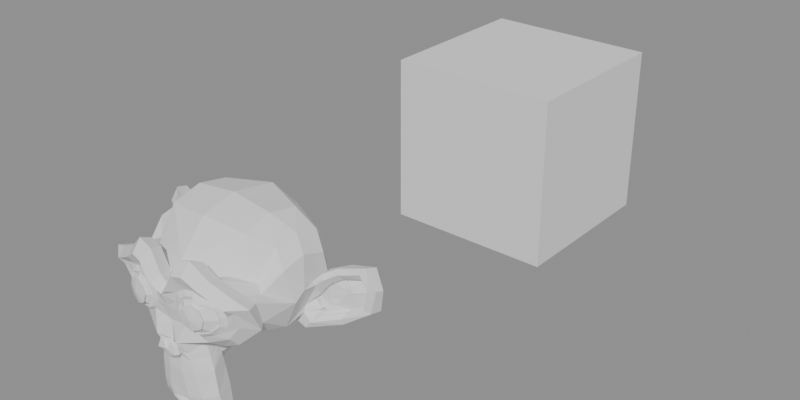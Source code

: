 # Source: uv_2024.12.blend  (saved by Blender 4.2.66; exported with 4.5.12 LTS)
import bpy
from mathutils import Matrix  # noqa: F401  (used for matrix-valued properties, if any)

bpy.ops.wm.read_factory_settings(use_empty=True)
scene = bpy.context.scene
scene.name = 'Scene'

# ---- meshes
me_x = bpy.data.meshes.new('平均像素密度')
me_x.from_pydata([(0.4375, -0.7656, 0.1641), (-0.4375, -0.7656, 0.1641), (0.5, -0.6875, 0.09375), (-0.5, -0.6875, 0.09375), (0.5469, -0.5781, 0.05469), (-0.5469, -0.5781, 0.05469), (0.3516, -0.6172, -0.02344), (-0.3516, -0.6172, -0.02344), (0.3516, -0.7188, 0.03125), (-0.3516, -0.7188, 0.03125), (0.3516, -0.7812, 0.1328), (-0.3516, -0.7812, 0.1328), (0.2734, -0.7969, 0.1641), (-0.2734, -0.7969, 0.1641), (0.2031, -0.7422, 0.09375), (-0.2031, -0.7422, 0.09375), (0.1562, -0.6484, 0.05469), (-0.1562, -0.6484, 0.05469), (0.07812, -0.6562, 0.2422), (-0.07812, -0.6562, 0.2422), (0.1406, -0.7422, 0.2422), (-0.1406, -0.7422, 0.2422), (0.2422, -0.7969, 0.2422), (-0.2422, -0.7969, 0.2422), (0.2734, -0.7969, 0.3281), (-0.2734, -0.7969, 0.3281), (0.2031, -0.7422, 0.3906), (-0.2031, -0.7422, 0.3906), (0.1562, -0.6484, 0.4375), (-0.1562, -0.6484, 0.4375), (0.3516, -0.6172, 0.5156), (-0.3516, -0.6172, 0.5156), (0.3516, -0.7188, 0.4531), (-0.3516, -0.7188, 0.4531), (0.3516, -0.7812, 0.3594), (-0.3516, -0.7812, 0.3594), (0.4375, -0.7656, 0.3281), (-0.4375, -0.7656, 0.3281), (0.5, -0.6875, 0.3906), (-0.5, -0.6875, 0.3906), (0.5469, -0.5781, 0.4375), (-0.5469, -0.5781, 0.4375), (0.625, -0.5625, 0.2422), (-0.625, -0.5625, 0.2422), (0.5625, -0.6719, 0.2422), (-0.5625, -0.6719, 0.2422), (0.4688, -0.7578, 0.2422), (-0.4688, -0.7578, 0.2422), (0.4766, -0.7734, 0.2422), (-0.4766, -0.7734, 0.2422), (0.4453, -0.7812, 0.3359), (-0.4453, -0.7812, 0.3359), (0.3516, -0.8047, 0.375), (-0.3516, -0.8047, 0.375), (0.2656, -0.8203, 0.3359), (-0.2656, -0.8203, 0.3359), (0.2266, -0.8203, 0.2422), (-0.2266, -0.8203, 0.2422), (0.2656, -0.8203, 0.1562), (-0.2656, -0.8203, 0.1562), (0.3516, -0.8281, 0.2422), (-0.3516, -0.8281, 0.2422), (0.3516, -0.8047, 0.1172), (-0.3516, -0.8047, 0.1172), (0.4453, -0.7812, 0.1562), (-0.4453, -0.7812, 0.1562), (0.0, -0.7422, 0.4297), (0.0, -0.8203, 0.3516), (0.0, -0.7344, -0.6797), (0.0, -0.7812, -0.3203), (0.0, -0.7969, -0.1875), (0.0, -0.7188, -0.7734), (0.0, -0.6016, 0.4062), (0.0, -0.5703, 0.5703), (0.0, 0.5469, 0.8984), (0.0, 0.8516, 0.5625), (0.0, 0.8281, 0.07031), (0.0, 0.3516, -0.3828), (0.2031, -0.5625, -0.1875), (-0.2031, -0.5625, -0.1875), (0.3125, -0.5703, -0.4375), (-0.3125, -0.5703, -0.4375), (0.3516, -0.5703, -0.6953), (-0.3516, -0.5703, -0.6953), (0.3672, -0.5312, -0.8906), (-0.3672, -0.5312, -0.8906), (0.3281, -0.5234, -0.9453), (-0.3281, -0.5234, -0.9453), (0.1797, -0.5547, -0.9688), (-0.1797, -0.5547, -0.9688), (0.0, -0.5781, -0.9844), (0.4375, -0.5312, -0.1406), (-0.4375, -0.5312, -0.1406), (0.6328, -0.5391, -0.03906), (-0.6328, -0.5391, -0.03906), (0.8281, -0.4453, 0.1484), (-0.8281, -0.4453, 0.1484), (0.8594, -0.5938, 0.4297), (-0.8594, -0.5938, 0.4297), (0.7109, -0.625, 0.4844), (-0.7109, -0.625, 0.4844), (0.4922, -0.6875, 0.6016), (-0.4922, -0.6875, 0.6016), (0.3203, -0.7344, 0.7578), (-0.3203, -0.7344, 0.7578), (0.1562, -0.7578, 0.7188), (-0.1562, -0.7578, 0.7188), (0.0625, -0.75, 0.4922), (-0.0625, -0.75, 0.4922), (0.1641, -0.7734, 0.4141), (-0.1641, -0.7734, 0.4141), (0.125, -0.7656, 0.3047), (-0.125, -0.7656, 0.3047), (0.2031, -0.7422, 0.09375), (-0.2031, -0.7422, 0.09375), (0.375, -0.7031, 0.01562), (-0.375, -0.7031, 0.01562), (0.4922, -0.6719, 0.0625), (-0.4922, -0.6719, 0.0625), (0.625, -0.6484, 0.1875), (-0.625, -0.6484, 0.1875), (0.6406, -0.6484, 0.2969), (-0.6406, -0.6484, 0.2969), (0.6016, -0.6641, 0.375), (-0.6016, -0.6641, 0.375), (0.4297, -0.7188, 0.4375), (-0.4297, -0.7188, 0.4375), (0.25, -0.7578, 0.4688), (-0.25, -0.7578, 0.4688), (0.0, -0.7344, -0.7656), (0.1094, -0.7344, -0.7188), (-0.1094, -0.7344, -0.7188), (0.1172, -0.7109, -0.8359), (-0.1172, -0.7109, -0.8359), (0.0625, -0.6953, -0.8828), (-0.0625, -0.6953, -0.8828), (0.0, -0.6875, -0.8906), (0.0, -0.75, -0.1953), (0.0, -0.7422, -0.1406), (0.1016, -0.7422, -0.1484), (-0.1016, -0.7422, -0.1484), (0.125, -0.75, -0.2266), (-0.125, -0.75, -0.2266), (0.08594, -0.7422, -0.2891), (-0.08594, -0.7422, -0.2891), (0.3984, -0.6719, -0.04688), (-0.3984, -0.6719, -0.04688), (0.6172, -0.625, 0.05469), (-0.6172, -0.625, 0.05469), (0.7266, -0.6016, 0.2031), (-0.7266, -0.6016, 0.2031), (0.7422, -0.6562, 0.375), (-0.7422, -0.6562, 0.375), (0.6875, -0.7266, 0.4141), (-0.6875, -0.7266, 0.4141), (0.4375, -0.7969, 0.5469), (-0.4375, -0.7969, 0.5469), (0.3125, -0.8359, 0.6406), (-0.3125, -0.8359, 0.6406), (0.2031, -0.8516, 0.6172), (-0.2031, -0.8516, 0.6172), (0.1016, -0.8438, 0.4297), (-0.1016, -0.8438, 0.4297), (0.125, -0.8125, -0.1016), (-0.125, -0.8125, -0.1016), (0.2109, -0.7109, -0.4453), (-0.2109, -0.7109, -0.4453), (0.25, -0.6875, -0.7031), (-0.25, -0.6875, -0.7031), (0.2656, -0.6641, -0.8203), (-0.2656, -0.6641, -0.8203), (0.2344, -0.6328, -0.9141), (-0.2344, -0.6328, -0.9141), (0.1641, -0.6328, -0.9297), (-0.1641, -0.6328, -0.9297), (0.0, -0.6406, -0.9453), (0.0, -0.7266, 0.04688), (0.0, -0.7656, 0.2109), (0.3281, -0.7422, 0.4766), (-0.3281, -0.7422, 0.4766), (0.1641, -0.75, 0.1406), (-0.1641, -0.75, 0.1406), (0.1328, -0.7578, 0.2109), (-0.1328, -0.7578, 0.2109), (0.1172, -0.7344, -0.6875), (-0.1172, -0.7344, -0.6875), (0.07812, -0.75, -0.4453), (-0.07812, -0.75, -0.4453), (0.0, -0.75, -0.4453), (0.0, -0.7422, -0.3281), (0.09375, -0.7812, -0.2734), (-0.09375, -0.7812, -0.2734), (0.1328, -0.7969, -0.2266), (-0.1328, -0.7969, -0.2266), (0.1094, -0.7812, -0.1328), (-0.1094, -0.7812, -0.1328), (0.03906, -0.7812, -0.125), (-0.03906, -0.7812, -0.125), (0.0, -0.8281, -0.2031), (0.04688, -0.8125, -0.1484), (-0.04688, -0.8125, -0.1484), (0.09375, -0.8125, -0.1562), (-0.09375, -0.8125, -0.1562), (0.1094, -0.8281, -0.2266), (-0.1094, -0.8281, -0.2266), (0.07812, -0.8047, -0.25), (-0.07812, -0.8047, -0.25), (0.0, -0.8047, -0.2891), (0.2578, -0.5547, -0.3125), (-0.2578, -0.5547, -0.3125), (0.1641, -0.7109, -0.2422), (-0.1641, -0.7109, -0.2422), (0.1797, -0.7109, -0.3125), (-0.1797, -0.7109, -0.3125), (0.2344, -0.5547, -0.25), (-0.2344, -0.5547, -0.25), (0.0, -0.6875, -0.875), (0.04688, -0.6875, -0.8672), (-0.04688, -0.6875, -0.8672), (0.09375, -0.7109, -0.8203), (-0.09375, -0.7109, -0.8203), (0.09375, -0.7266, -0.7422), (-0.09375, -0.7266, -0.7422), (0.0, -0.6562, -0.7812), (0.09375, -0.6641, -0.75), (-0.09375, -0.6641, -0.75), (0.09375, -0.6406, -0.8125), (-0.09375, -0.6406, -0.8125), (0.04688, -0.6328, -0.8516), (-0.04688, -0.6328, -0.8516), (0.0, -0.6328, -0.8594), (0.1719, -0.7812, 0.2188), (-0.1719, -0.7812, 0.2188), (0.1875, -0.7734, 0.1562), (-0.1875, -0.7734, 0.1562), (0.3359, -0.7578, 0.4297), (-0.3359, -0.7578, 0.4297), (0.2734, -0.7734, 0.4219), (-0.2734, -0.7734, 0.4219), (0.4219, -0.7734, 0.3984), (-0.4219, -0.7734, 0.3984), (0.5625, -0.6953, 0.3516), (-0.5625, -0.6953, 0.3516), (0.5859, -0.6875, 0.2891), (-0.5859, -0.6875, 0.2891), (0.5781, -0.6797, 0.1953), (-0.5781, -0.6797, 0.1953), (0.4766, -0.7188, 0.1016), (-0.4766, -0.7188, 0.1016), (0.375, -0.7422, 0.0625), (-0.375, -0.7422, 0.0625), (0.2266, -0.7812, 0.1094), (-0.2266, -0.7812, 0.1094), (0.1797, -0.7812, 0.2969), (-0.1797, -0.7812, 0.2969), (0.2109, -0.7812, 0.375), (-0.2109, -0.7812, 0.375), (0.2344, -0.7578, 0.3594), (-0.2344, -0.7578, 0.3594), (0.1953, -0.7578, 0.2969), (-0.1953, -0.7578, 0.2969), (0.2422, -0.7578, 0.125), (-0.2422, -0.7578, 0.125), (0.375, -0.7266, 0.08594), (-0.375, -0.7266, 0.08594), (0.4609, -0.7031, 0.1172), (-0.4609, -0.7031, 0.1172), (0.5469, -0.6719, 0.2109), (-0.5469, -0.6719, 0.2109), (0.5547, -0.6719, 0.2812), (-0.5547, -0.6719, 0.2812), (0.5312, -0.6797, 0.3359), (-0.5312, -0.6797, 0.3359), (0.4141, -0.75, 0.3906), (-0.4141, -0.75, 0.3906), (0.2812, -0.7656, 0.3984), (-0.2812, -0.7656, 0.3984), (0.3359, -0.75, 0.4062), (-0.3359, -0.75, 0.4062), (0.2031, -0.75, 0.1719), (-0.2031, -0.75, 0.1719), (0.1953, -0.75, 0.2266), (-0.1953, -0.75, 0.2266), (0.1094, -0.6094, 0.4609), (-0.1094, -0.6094, 0.4609), (0.1953, -0.6172, 0.6641), (-0.1953, -0.6172, 0.6641), (0.3359, -0.5938, 0.6875), (-0.3359, -0.5938, 0.6875), (0.4844, -0.5547, 0.5547), (-0.4844, -0.5547, 0.5547), (0.6797, -0.4922, 0.4531), (-0.6797, -0.4922, 0.4531), (0.7969, -0.4609, 0.4062), (-0.7969, -0.4609, 0.4062), (0.7734, -0.375, 0.1641), (-0.7734, -0.375, 0.1641), (0.6016, -0.4141, 0.0), (-0.6016, -0.4141, 0.0), (0.4375, -0.4688, -0.09375), (-0.4375, -0.4688, -0.09375), (0.0, -0.2891, 0.8984), (0.0, 0.07812, 0.9844), (0.0, 0.6719, -0.1953), (0.0, -0.1875, -0.4609), (0.0, -0.4609, -0.9766), (0.0, -0.3438, -0.8047), (0.0, -0.3203, -0.5703), (0.0, -0.2812, -0.4844), (0.8516, -0.05469, 0.2344), (-0.8516, -0.05469, 0.2344), (0.8594, 0.04688, 0.3203), (-0.8594, 0.04688, 0.3203), (0.7734, 0.4375, 0.2656), (-0.7734, 0.4375, 0.2656), (0.4609, 0.7031, 0.4375), (-0.4609, 0.7031, 0.4375), (0.7344, -0.07031, -0.04688), (-0.7344, -0.07031, -0.04688), (0.5938, 0.1641, -0.125), (-0.5938, 0.1641, -0.125), (0.6406, 0.4297, -0.007812), (-0.6406, 0.4297, -0.007812), (0.3359, 0.6641, 0.05469), (-0.3359, 0.6641, 0.05469), (0.2344, -0.4062, -0.3516), (-0.2344, -0.4062, -0.3516), (0.1797, -0.2578, -0.4141), (-0.1797, -0.2578, -0.4141), (0.2891, -0.3828, -0.7109), (-0.2891, -0.3828, -0.7109), (0.25, -0.3906, -0.5), (-0.25, -0.3906, -0.5), (0.3281, -0.3984, -0.9141), (-0.3281, -0.3984, -0.9141), (0.1406, -0.3672, -0.7578), (-0.1406, -0.3672, -0.7578), (0.125, -0.3594, -0.5391), (-0.125, -0.3594, -0.5391), (0.1641, -0.4375, -0.9453), (-0.1641, -0.4375, -0.9453), (0.2188, -0.4297, -0.2812), (-0.2188, -0.4297, -0.2812), (0.2109, -0.4688, -0.2266), (-0.2109, -0.4688, -0.2266), (0.2031, -0.5, -0.1719), (-0.2031, -0.5, -0.1719), (0.2109, -0.1641, -0.3906), (-0.2109, -0.1641, -0.3906), (0.2969, 0.2656, -0.3125), (-0.2969, 0.2656, -0.3125), (0.3438, 0.5391, -0.1484), (-0.3438, 0.5391, -0.1484), (0.4531, 0.3828, 0.8672), (-0.4531, 0.3828, 0.8672), (0.4531, 0.07031, 0.9297), (-0.4531, 0.07031, 0.9297), (0.4531, -0.2344, 0.8516), (-0.4531, -0.2344, 0.8516), (0.4609, -0.4297, 0.5234), (-0.4609, -0.4297, 0.5234), (0.7266, -0.3359, 0.4062), (-0.7266, -0.3359, 0.4062), (0.6328, -0.2812, 0.4531), (-0.6328, -0.2812, 0.4531), (0.6406, -0.05469, 0.7031), (-0.6406, -0.05469, 0.7031), (0.7969, -0.125, 0.5625), (-0.7969, -0.125, 0.5625), (0.7969, 0.1172, 0.6172), (-0.7969, 0.1172, 0.6172), (0.6406, 0.1953, 0.75), (-0.6406, 0.1953, 0.75), (0.6406, 0.4453, 0.6797), (-0.6406, 0.4453, 0.6797), (0.7969, 0.3594, 0.5391), (-0.7969, 0.3594, 0.5391), (0.6172, 0.5859, 0.3281), (-0.6172, 0.5859, 0.3281), (0.4844, 0.5469, 0.02344), (-0.4844, 0.5469, 0.02344), (0.8203, 0.2031, 0.3281), (-0.8203, 0.2031, 0.3281), (0.4062, -0.1484, -0.1719), (-0.4062, -0.1484, -0.1719), (0.4297, 0.2109, -0.1953), (-0.4297, 0.2109, -0.1953), (0.8906, 0.2344, 0.4062), (-0.8906, 0.2344, 0.4062), (0.7734, 0.125, -0.1406), (-0.7734, 0.125, -0.1406), (1.039, 0.3281, -0.1016), (-1.039, 0.3281, -0.1016), (1.281, 0.4297, 0.05469), (-1.281, 0.4297, 0.05469), (1.352, 0.4219, 0.3203), (-1.352, 0.4219, 0.3203), (1.234, 0.4219, 0.5078), (-1.234, 0.4219, 0.5078), (1.023, 0.3125, 0.4766), (-1.023, 0.3125, 0.4766), (1.016, 0.2891, 0.4141), (-1.016, 0.2891, 0.4141), (1.188, 0.3906, 0.4375), (-1.188, 0.3906, 0.4375), (1.266, 0.4062, 0.2891), (-1.266, 0.4062, 0.2891), (1.211, 0.4062, 0.07812), (-1.211, 0.4062, 0.07812), (1.031, 0.3047, -0.03906), (-1.031, 0.3047, -0.03906), (0.8281, 0.1328, -0.07031), (-0.8281, 0.1328, -0.07031), (0.9219, 0.2188, 0.3594), (-0.9219, 0.2188, 0.3594), (0.9453, 0.2891, 0.3047), (-0.9453, 0.2891, 0.3047), (0.8828, 0.2109, -0.02344), (-0.8828, 0.2109, -0.02344), (1.039, 0.3672, 0.0), (-1.039, 0.3672, 0.0), (1.188, 0.4453, 0.09375), (-1.188, 0.4453, 0.09375), (1.234, 0.4453, 0.25), (-1.234, 0.4453, 0.25), (1.172, 0.4375, 0.3594), (-1.172, 0.4375, 0.3594), (1.023, 0.3594, 0.3438), (-1.023, 0.3594, 0.3438), (0.8438, 0.2109, 0.2891), (-0.8438, 0.2109, 0.2891), (0.8359, 0.2734, 0.1719), (-0.8359, 0.2734, 0.1719), (0.7578, 0.2734, 0.09375), (-0.7578, 0.2734, 0.09375), (0.8203, 0.2734, 0.08594), (-0.8203, 0.2734, 0.08594), (0.8438, 0.2734, 0.01562), (-0.8438, 0.2734, 0.01562), (0.8125, 0.2734, -0.01562), (-0.8125, 0.2734, -0.01562), (0.7266, 0.07031, 0.0), (-0.7266, 0.07031, 0.0), (0.7188, 0.1719, -0.02344), (-0.7188, 0.1719, -0.02344), (0.7188, 0.1875, 0.03906), (-0.7188, 0.1875, 0.03906), (0.7969, 0.2109, 0.2031), (-0.7969, 0.2109, 0.2031), (0.8906, 0.2656, 0.2422), (-0.8906, 0.2656, 0.2422), (0.8906, 0.3203, 0.2344), (-0.8906, 0.3203, 0.2344), (0.8125, 0.3203, -0.01562), (-0.8125, 0.3203, -0.01562), (0.8516, 0.3203, 0.01562), (-0.8516, 0.3203, 0.01562), (0.8281, 0.3203, 0.07812), (-0.8281, 0.3203, 0.07812), (0.7656, 0.3203, 0.09375), (-0.7656, 0.3203, 0.09375), (0.8438, 0.3203, 0.1719), (-0.8438, 0.3203, 0.1719), (1.039, 0.4141, 0.3281), (-1.039, 0.4141, 0.3281), (1.188, 0.4844, 0.3438), (-1.188, 0.4844, 0.3438), (1.258, 0.4922, 0.2422), (-1.258, 0.4922, 0.2422), (1.211, 0.4844, 0.08594), (-1.211, 0.4844, 0.08594), (1.047, 0.4219, 0.0), (-1.047, 0.4219, 0.0), (0.8828, 0.2656, -0.01562), (-0.8828, 0.2656, -0.01562), (0.9531, 0.3438, 0.2891), (-0.9531, 0.3438, 0.2891), (0.8906, 0.3281, 0.1094), (-0.8906, 0.3281, 0.1094), (0.9375, 0.3359, 0.0625), (-0.9375, 0.3359, 0.0625), (1.0, 0.3672, 0.125), (-1.0, 0.3672, 0.125), (0.9609, 0.3516, 0.1719), (-0.9609, 0.3516, 0.1719), (1.016, 0.375, 0.2344), (-1.016, 0.375, 0.2344), (1.055, 0.3828, 0.1875), (-1.055, 0.3828, 0.1875), (1.109, 0.3906, 0.2109), (-1.109, 0.3906, 0.2109), (1.086, 0.3906, 0.2734), (-1.086, 0.3906, 0.2734), (1.023, 0.4844, 0.4375), (-1.023, 0.4844, 0.4375), (1.25, 0.5469, 0.4688), (-1.25, 0.5469, 0.4688), (1.367, 0.5, 0.2969), (-1.367, 0.5, 0.2969), (1.312, 0.5312, 0.05469), (-1.312, 0.5312, 0.05469), (1.039, 0.4922, -0.08594), (-1.039, 0.4922, -0.08594), (0.7891, 0.3281, -0.125), (-0.7891, 0.3281, -0.125), (0.8594, 0.3828, 0.3828), (-0.8594, 0.3828, 0.3828)], [], [(46, 0, 2, 44), (3, 1, 47, 45), (44, 2, 4, 42), (5, 3, 45, 43), (2, 8, 6, 4), (7, 9, 3, 5), (0, 10, 8, 2), (9, 11, 1, 3), (10, 12, 14, 8), (15, 13, 11, 9), (8, 14, 16, 6), (17, 15, 9, 7), (14, 20, 18, 16), (19, 21, 15, 17), (12, 22, 20, 14), (21, 23, 13, 15), (22, 24, 26, 20), (27, 25, 23, 21), (20, 26, 28, 18), (29, 27, 21, 19), (26, 32, 30, 28), (31, 33, 27, 29), (24, 34, 32, 26), (33, 35, 25, 27), (34, 36, 38, 32), (39, 37, 35, 33), (32, 38, 40, 30), (41, 39, 33, 31), (38, 44, 42, 40), (43, 45, 39, 41), (36, 46, 44, 38), (45, 47, 37, 39), (46, 36, 50, 48), (51, 37, 47, 49), (36, 34, 52, 50), (53, 35, 37, 51), (34, 24, 54, 52), (55, 25, 35, 53), (24, 22, 56, 54), (57, 23, 25, 55), (22, 12, 58, 56), (59, 13, 23, 57), (12, 10, 62, 58), (63, 11, 13, 59), (10, 0, 64, 62), (65, 1, 11, 63), (0, 46, 48, 64), (49, 47, 1, 65), (60, 64, 48), (49, 65, 61), (62, 64, 60), (61, 65, 63), (60, 58, 62), (63, 59, 61), (60, 56, 58), (59, 57, 61), (60, 54, 56), (57, 55, 61), (60, 52, 54), (55, 53, 61), (60, 50, 52), (53, 51, 61), (60, 48, 50), (51, 49, 61), (88, 173, 175, 90), (175, 174, 89, 90), (86, 171, 173, 88), (174, 172, 87, 89), (84, 169, 171, 86), (172, 170, 85, 87), (82, 167, 169, 84), (170, 168, 83, 85), (80, 165, 167, 82), (168, 166, 81, 83), (78, 91, 145, 163), (146, 92, 79, 164), (91, 93, 147, 145), (148, 94, 92, 146), (93, 95, 149, 147), (150, 96, 94, 148), (95, 97, 151, 149), (152, 98, 96, 150), (97, 99, 153, 151), (154, 100, 98, 152), (99, 101, 155, 153), (156, 102, 100, 154), (101, 103, 157, 155), (158, 104, 102, 156), (103, 105, 159, 157), (160, 106, 104, 158), (105, 107, 161, 159), (162, 108, 106, 160), (107, 66, 67, 161), (67, 66, 108, 162), (109, 127, 159, 161), (160, 128, 110, 162), (127, 178, 157, 159), (158, 179, 128, 160), (125, 155, 157, 178), (158, 156, 126, 179), (123, 153, 155, 125), (156, 154, 124, 126), (121, 151, 153, 123), (154, 152, 122, 124), (119, 149, 151, 121), (152, 150, 120, 122), (117, 147, 149, 119), (150, 148, 118, 120), (115, 145, 147, 117), (148, 146, 116, 118), (113, 163, 145, 115), (146, 164, 114, 116), (113, 180, 176, 163), (176, 181, 114, 164), (109, 161, 67, 111), (67, 162, 110, 112), (111, 67, 177, 182), (177, 67, 112, 183), (176, 180, 182, 177), (183, 181, 176, 177), (134, 136, 175, 173), (175, 136, 135, 174), (132, 134, 173, 171), (174, 135, 133, 172), (130, 132, 171, 169), (172, 133, 131, 170), (165, 186, 184, 167), (185, 187, 166, 168), (130, 169, 167, 184), (168, 170, 131, 185), (143, 189, 188, 186), (188, 189, 144, 187), (184, 186, 188, 68), (188, 187, 185, 68), (129, 130, 184, 68), (185, 131, 129, 68), (141, 192, 190, 143), (191, 193, 142, 144), (139, 194, 192, 141), (193, 195, 140, 142), (138, 196, 194, 139), (195, 197, 138, 140), (137, 70, 196, 138), (197, 70, 137, 138), (189, 143, 190, 69), (191, 144, 189, 69), (69, 190, 205, 207), (206, 191, 69, 207), (70, 198, 199, 196), (200, 198, 70, 197), (196, 199, 201, 194), (202, 200, 197, 195), (194, 201, 203, 192), (204, 202, 195, 193), (192, 203, 205, 190), (206, 204, 193, 191), (198, 203, 201, 199), (202, 204, 198, 200), (198, 207, 205, 203), (206, 207, 198, 204), (138, 139, 163, 176), (164, 140, 138, 176), (139, 141, 210, 163), (211, 142, 140, 164), (141, 143, 212, 210), (213, 144, 142, 211), (143, 186, 165, 212), (166, 187, 144, 213), (80, 208, 212, 165), (213, 209, 81, 166), (208, 214, 210, 212), (211, 215, 209, 213), (78, 163, 210, 214), (211, 164, 79, 215), (130, 129, 71, 221), (71, 129, 131, 222), (132, 130, 221, 219), (222, 131, 133, 220), (134, 132, 219, 217), (220, 133, 135, 218), (136, 134, 217, 216), (218, 135, 136, 216), (216, 217, 228, 230), (229, 218, 216, 230), (217, 219, 226, 228), (227, 220, 218, 229), (219, 221, 224, 226), (225, 222, 220, 227), (221, 71, 223, 224), (223, 71, 222, 225), (223, 230, 228, 224), (229, 230, 223, 225), (224, 228, 226), (227, 229, 225), (182, 180, 233, 231), (234, 181, 183, 232), (111, 182, 231, 253), (232, 183, 112, 254), (109, 111, 253, 255), (254, 112, 110, 256), (180, 113, 251, 233), (252, 114, 181, 234), (113, 115, 249, 251), (250, 116, 114, 252), (115, 117, 247, 249), (248, 118, 116, 250), (117, 119, 245, 247), (246, 120, 118, 248), (119, 121, 243, 245), (244, 122, 120, 246), (121, 123, 241, 243), (242, 124, 122, 244), (123, 125, 239, 241), (240, 126, 124, 242), (125, 178, 235, 239), (236, 179, 126, 240), (178, 127, 237, 235), (238, 128, 179, 236), (127, 109, 255, 237), (256, 110, 128, 238), (237, 255, 257, 275), (258, 256, 238, 276), (235, 237, 275, 277), (276, 238, 236, 278), (239, 235, 277, 273), (278, 236, 240, 274), (241, 239, 273, 271), (274, 240, 242, 272), (243, 241, 271, 269), (272, 242, 244, 270), (245, 243, 269, 267), (270, 244, 246, 268), (247, 245, 267, 265), (268, 246, 248, 266), (249, 247, 265, 263), (266, 248, 250, 264), (251, 249, 263, 261), (264, 250, 252, 262), (233, 251, 261, 279), (262, 252, 234, 280), (255, 253, 259, 257), (260, 254, 256, 258), (253, 231, 281, 259), (282, 232, 254, 260), (231, 233, 279, 281), (280, 234, 232, 282), (66, 107, 283, 72), (284, 108, 66, 72), (107, 105, 285, 283), (286, 106, 108, 284), (105, 103, 287, 285), (288, 104, 106, 286), (103, 101, 289, 287), (290, 102, 104, 288), (101, 99, 291, 289), (292, 100, 102, 290), (99, 97, 293, 291), (294, 98, 100, 292), (97, 95, 295, 293), (296, 96, 98, 294), (95, 93, 297, 295), (298, 94, 96, 296), (93, 91, 299, 297), (300, 92, 94, 298), (307, 308, 327, 337), (328, 308, 307, 338), (306, 307, 337, 335), (338, 307, 306, 336), (305, 306, 335, 339), (336, 306, 305, 340), (88, 90, 305, 339), (305, 90, 89, 340), (86, 88, 339, 333), (340, 89, 87, 334), (84, 86, 333, 329), (334, 87, 85, 330), (82, 84, 329, 331), (330, 85, 83, 332), (329, 335, 337, 331), (338, 336, 330, 332), (329, 333, 339, 335), (340, 334, 330, 336), (325, 331, 337, 327), (338, 332, 326, 328), (80, 82, 331, 325), (332, 83, 81, 326), (208, 341, 343, 214), (344, 342, 209, 215), (80, 325, 341, 208), (342, 326, 81, 209), (78, 214, 343, 345), (344, 215, 79, 346), (78, 345, 299, 91), (300, 346, 79, 92), (76, 323, 351, 303), (352, 324, 76, 303), (303, 351, 349, 77), (350, 352, 303, 77), (77, 349, 347, 304), (348, 350, 77, 304), (304, 347, 327, 308), (328, 348, 304, 308), (325, 327, 347, 341), (348, 328, 326, 342), (295, 297, 317, 309), (318, 298, 296, 310), (75, 315, 323, 76), (324, 316, 75, 76), (301, 357, 355, 302), (356, 358, 301, 302), (302, 355, 353, 74), (354, 356, 302, 74), (74, 353, 315, 75), (316, 354, 74, 75), (291, 293, 361, 363), (362, 294, 292, 364), (363, 361, 367, 365), (368, 362, 364, 366), (365, 367, 369, 371), (370, 368, 366, 372), (371, 369, 375, 373), (376, 370, 372, 374), (313, 377, 373, 375), (374, 378, 314, 376), (315, 353, 373, 377), (374, 354, 316, 378), (353, 355, 371, 373), (372, 356, 354, 374), (355, 357, 365, 371), (366, 358, 356, 372), (357, 359, 363, 365), (364, 360, 358, 366), (289, 291, 363, 359), (364, 292, 290, 360), (73, 359, 357, 301), (358, 360, 73, 301), (283, 285, 287, 289), (288, 286, 284, 290), (283, 289, 359, 73), (360, 290, 284, 73), (72, 283, 73), (73, 284, 72), (293, 295, 309, 361), (310, 296, 294, 362), (309, 311, 367, 361), (368, 312, 310, 362), (311, 381, 369, 367), (370, 382, 312, 368), (313, 375, 369, 381), (370, 376, 314, 382), (347, 349, 385, 383), (386, 350, 348, 384), (317, 383, 385, 319), (386, 384, 318, 320), (297, 299, 383, 317), (384, 300, 298, 318), (299, 343, 341, 383), (342, 344, 300, 384), (341, 347, 383), (384, 348, 342), (299, 345, 343), (344, 346, 300), (313, 321, 379, 377), (380, 322, 314, 378), (315, 377, 379, 323), (380, 378, 316, 324), (319, 385, 379, 321), (380, 386, 320, 322), (349, 351, 379, 385), (380, 352, 350, 386), (323, 379, 351), (352, 380, 324), (399, 387, 413, 401), (414, 388, 400, 402), (399, 401, 403, 397), (404, 402, 400, 398), (397, 403, 405, 395), (406, 404, 398, 396), (395, 405, 407, 393), (408, 406, 396, 394), (393, 407, 409, 391), (410, 408, 394, 392), (391, 409, 411, 389), (412, 410, 392, 390), (409, 419, 417, 411), (418, 420, 410, 412), (407, 421, 419, 409), (420, 422, 408, 410), (405, 423, 421, 407), (422, 424, 406, 408), (403, 425, 423, 405), (424, 426, 404, 406), (401, 427, 425, 403), (426, 428, 402, 404), (401, 413, 415, 427), (416, 414, 402, 428), (317, 319, 443, 441), (444, 320, 318, 442), (319, 389, 411, 443), (412, 390, 320, 444), (309, 317, 441, 311), (442, 318, 310, 312), (381, 429, 413, 387), (414, 430, 382, 388), (411, 417, 439, 443), (440, 418, 412, 444), (437, 445, 443, 439), (444, 446, 438, 440), (433, 445, 437, 435), (438, 446, 434, 436), (431, 447, 445, 433), (446, 448, 432, 434), (429, 447, 431, 449), (432, 448, 430, 450), (413, 429, 449, 415), (450, 430, 414, 416), (311, 447, 429, 381), (430, 448, 312, 382), (311, 441, 445, 447), (446, 442, 312, 448), (441, 443, 445), (446, 444, 442), (415, 449, 451, 475), (452, 450, 416, 476), (449, 431, 461, 451), (462, 432, 450, 452), (431, 433, 459, 461), (460, 434, 432, 462), (433, 435, 457, 459), (458, 436, 434, 460), (435, 437, 455, 457), (456, 438, 436, 458), (437, 439, 453, 455), (454, 440, 438, 456), (439, 417, 473, 453), (474, 418, 440, 454), (427, 415, 475, 463), (476, 416, 428, 464), (425, 427, 463, 465), (464, 428, 426, 466), (423, 425, 465, 467), (466, 426, 424, 468), (421, 423, 467, 469), (468, 424, 422, 470), (419, 421, 469, 471), (470, 422, 420, 472), (417, 419, 471, 473), (472, 420, 418, 474), (457, 455, 479, 477), (480, 456, 458, 478), (477, 479, 481, 483), (482, 480, 478, 484), (483, 481, 487, 485), (488, 482, 484, 486), (485, 487, 489, 491), (490, 488, 486, 492), (463, 475, 485, 491), (486, 476, 464, 492), (451, 483, 485, 475), (486, 484, 452, 476), (451, 461, 477, 483), (478, 462, 452, 484), (457, 477, 461, 459), (462, 478, 458, 460), (453, 473, 479, 455), (480, 474, 454, 456), (471, 481, 479, 473), (480, 482, 472, 474), (469, 487, 481, 471), (482, 488, 470, 472), (467, 489, 487, 469), (488, 490, 468, 470), (465, 491, 489, 467), (490, 492, 466, 468), (463, 491, 465), (466, 492, 464), (391, 389, 503, 501), (504, 390, 392, 502), (393, 391, 501, 499), (502, 392, 394, 500), (395, 393, 499, 497), (500, 394, 396, 498), (397, 395, 497, 495), (498, 396, 398, 496), (399, 397, 495, 493), (496, 398, 400, 494), (387, 399, 493, 505), (494, 400, 388, 506), (493, 501, 503, 505), (504, 502, 494, 506), (493, 495, 499, 501), (500, 496, 494, 502), (495, 497, 499), (500, 498, 496), (313, 381, 387, 505), (388, 382, 314, 506), (313, 505, 503, 321), (504, 506, 314, 322), (319, 321, 503, 389), (504, 322, 320, 390)])
_uv = me_x.uv_layers.new(name='UVMap')
_uv.uv.foreach_set('vector', [0.8597, 0.6053, 0.857, 0.6119, 0.8457, 0.6119, 0.8517, 0.5973, 0.796, 0.8352, 0.796, 0.8239, 0.8026, 0.8212, 0.8106, 0.8291, 0.8517, 0.5973, 0.8457, 0.6119, 0.8321, 0.6119, 0.8421, 0.5877, 0.796, 0.8488, 0.796, 0.8352, 0.8106, 0.8291, 0.8202, 0.8388, 0.8457, 0.6119, 0.8517, 0.6265, 0.8421, 0.6361, 0.8321, 0.6119, 0.7718, 0.8388, 0.7814, 0.8291, 0.796, 0.8352, 0.796, 0.8488, 0.857, 0.6119, 0.8597, 0.6185, 0.8517, 0.6265, 0.8457, 0.6119, 0.7814, 0.8291, 0.7894, 0.8212, 0.796, 0.8239, 0.796, 0.8352, 0.8597, 0.6185, 0.8663, 0.6213, 0.8663, 0.6325, 0.8517, 0.6265, 0.7754, 0.8146, 0.7867, 0.8146, 0.7894, 0.8212, 0.7814, 0.8291, 0.8517, 0.6265, 0.8663, 0.6325, 0.8663, 0.6462, 0.8421, 0.6361, 0.7617, 0.8146, 0.7754, 0.8146, 0.7814, 0.8291, 0.7718, 0.8388, 0.8663, 0.6325, 0.8809, 0.6265, 0.8905, 0.6361, 0.8663, 0.6462, 0.7718, 0.7903, 0.7814, 0.8, 0.7754, 0.8146, 0.7617, 0.8146, 0.8663, 0.6213, 0.8729, 0.6185, 0.8809, 0.6265, 0.8663, 0.6325, 0.7814, 0.8, 0.7894, 0.808, 0.7867, 0.8146, 0.7754, 0.8146, 0.8729, 0.6185, 0.8756, 0.6119, 0.8869, 0.6119, 0.8809, 0.6265, 0.796, 0.7939, 0.796, 0.8052, 0.7894, 0.808, 0.7814, 0.8, 0.8809, 0.6265, 0.8869, 0.6119, 0.9006, 0.6119, 0.8905, 0.6361, 0.796, 0.7803, 0.796, 0.7939, 0.7814, 0.8, 0.7718, 0.7903, 0.8869, 0.6119, 0.8809, 0.5973, 0.8905, 0.5877, 0.9006, 0.6119, 0.8202, 0.7903, 0.8106, 0.8, 0.796, 0.7939, 0.796, 0.7803, 0.8756, 0.6119, 0.8729, 0.6053, 0.8809, 0.5973, 0.8869, 0.6119, 0.8106, 0.8, 0.8026, 0.808, 0.796, 0.8052, 0.796, 0.7939, 0.8729, 0.6053, 0.8663, 0.6026, 0.8663, 0.5913, 0.8809, 0.5973, 0.8166, 0.8146, 0.8053, 0.8146, 0.8026, 0.808, 0.8106, 0.8, 0.8809, 0.5973, 0.8663, 0.5913, 0.8663, 0.5777, 0.8905, 0.5877, 0.8303, 0.8146, 0.8166, 0.8146, 0.8106, 0.8, 0.8202, 0.7903, 0.8663, 0.5913, 0.8517, 0.5973, 0.8421, 0.5877, 0.8663, 0.5777, 0.8202, 0.8388, 0.8106, 0.8291, 0.8166, 0.8146, 0.8303, 0.8146, 0.8663, 0.6026, 0.8597, 0.6053, 0.8517, 0.5973, 0.8663, 0.5913, 0.8106, 0.8291, 0.8026, 0.8212, 0.8053, 0.8146, 0.8166, 0.8146, 0.8597, 0.6053, 0.8663, 0.6026, 0.8663, 0.6044, 0.861, 0.6066, 0.8036, 0.8146, 0.8053, 0.8146, 0.8026, 0.8212, 0.8014, 0.8199, 0.8663, 0.6026, 0.8729, 0.6053, 0.8717, 0.6066, 0.8663, 0.6044, 0.8014, 0.8092, 0.8026, 0.808, 0.8053, 0.8146, 0.8036, 0.8146, 0.8729, 0.6053, 0.8756, 0.6119, 0.8739, 0.6119, 0.8717, 0.6066, 0.796, 0.807, 0.796, 0.8052, 0.8026, 0.808, 0.8014, 0.8092, 0.8756, 0.6119, 0.8729, 0.6185, 0.8717, 0.6173, 0.8739, 0.6119, 0.7906, 0.8092, 0.7894, 0.808, 0.796, 0.8052, 0.796, 0.807, 0.8729, 0.6185, 0.8663, 0.6213, 0.8663, 0.6195, 0.8717, 0.6173, 0.7884, 0.8146, 0.7867, 0.8146, 0.7894, 0.808, 0.7906, 0.8092, 0.8663, 0.6213, 0.8597, 0.6185, 0.861, 0.6173, 0.8663, 0.6195, 0.7906, 0.8199, 0.7894, 0.8212, 0.7867, 0.8146, 0.7884, 0.8146, 0.8597, 0.6185, 0.857, 0.6119, 0.8587, 0.6119, 0.861, 0.6173, 0.796, 0.8221, 0.796, 0.8239, 0.7894, 0.8212, 0.7906, 0.8199, 0.857, 0.6119, 0.8597, 0.6053, 0.861, 0.6066, 0.8587, 0.6119, 0.8014, 0.8199, 0.8026, 0.8212, 0.796, 0.8239, 0.796, 0.8221, 0.8663, 0.6119, 0.8587, 0.6119, 0.861, 0.6066, 0.8014, 0.8199, 0.796, 0.8221, 0.796, 0.8146, 0.861, 0.6173, 0.8587, 0.6119, 0.8663, 0.6119, 0.796, 0.8146, 0.796, 0.8221, 0.7906, 0.8199, 0.8663, 0.6119, 0.8663, 0.6195, 0.861, 0.6173, 0.7906, 0.8199, 0.7884, 0.8146, 0.796, 0.8146, 0.8663, 0.6119, 0.8717, 0.6173, 0.8663, 0.6195, 0.7884, 0.8146, 0.7906, 0.8092, 0.796, 0.8146, 0.8663, 0.6119, 0.8739, 0.6119, 0.8717, 0.6173, 0.7906, 0.8092, 0.796, 0.807, 0.796, 0.8146, 0.8663, 0.6119, 0.8717, 0.6066, 0.8739, 0.6119, 0.796, 0.807, 0.8014, 0.8092, 0.796, 0.8146, 0.8663, 0.6119, 0.8663, 0.6044, 0.8717, 0.6066, 0.8014, 0.8092, 0.8036, 0.8146, 0.796, 0.8146, 0.8663, 0.6119, 0.861, 0.6066, 0.8663, 0.6044, 0.8036, 0.8146, 0.8014, 0.8199, 0.796, 0.8146, 0.5137, 0.1249, 0.5112, 0.1302, 0.5, 0.1276, 0.5, 0.1209, 0.5, 0.1276, 0.4888, 0.1302, 0.4863, 0.1249, 0.5, 0.1209, 0.5201, 0.1279, 0.5149, 0.1316, 0.5112, 0.1302, 0.5137, 0.1249, 0.4888, 0.1302, 0.4851, 0.1316, 0.4799, 0.1279, 0.4863, 0.1249, 0.5217, 0.1298, 0.5173, 0.1374, 0.5149, 0.1316, 0.5201, 0.1279, 0.4851, 0.1316, 0.4827, 0.1374, 0.4783, 0.1298, 0.4799, 0.1279, 0.5295, 0.1398, 0.5193, 0.1451, 0.5173, 0.1374, 0.5217, 0.1298, 0.4827, 0.1374, 0.4807, 0.1451, 0.4705, 0.1398, 0.4783, 0.1298, 0.5433, 0.1612, 0.5248, 0.1693, 0.5193, 0.1451, 0.5295, 0.1398, 0.4807, 0.1451, 0.4752, 0.1693, 0.4567, 0.1612, 0.4705, 0.1398, 0.5573, 0.1985, 0.5835, 0.2223, 0.5663, 0.2422, 0.5237, 0.2272, 0.4337, 0.2422, 0.4165, 0.2223, 0.4427, 0.1985, 0.4763, 0.2272, 0.5835, 0.2223, 0.5995, 0.2435, 0.5903, 0.2573, 0.5663, 0.2422, 0.4097, 0.2573, 0.4005, 0.2435, 0.4165, 0.2223, 0.4337, 0.2422, 0.5995, 0.2435, 0.625, 0.2623, 0.6028, 0.2726, 0.5903, 0.2573, 0.3972, 0.2726, 0.375, 0.2623, 0.4005, 0.2435, 0.4097, 0.2573, 0.625, 0.2623, 0.6217, 0.2946, 0.6052, 0.2916, 0.6028, 0.2726, 0.3948, 0.2916, 0.3783, 0.2946, 0.375, 0.2623, 0.3972, 0.2726, 0.6217, 0.2946, 0.613, 0.3058, 0.5983, 0.2977, 0.6052, 0.2916, 0.4017, 0.2977, 0.387, 0.3058, 0.3783, 0.2946, 0.3948, 0.2916, 0.613, 0.3058, 0.5902, 0.3295, 0.5749, 0.3179, 0.5983, 0.2977, 0.4251, 0.3179, 0.4098, 0.3295, 0.387, 0.3058, 0.4017, 0.2977, 0.5902, 0.3295, 0.5674, 0.3459, 0.5621, 0.3299, 0.5749, 0.3179, 0.4379, 0.3299, 0.4326, 0.3459, 0.4098, 0.3295, 0.4251, 0.3179, 0.5674, 0.3459, 0.5534, 0.3478, 0.551, 0.3312, 0.5621, 0.3299, 0.449, 0.3312, 0.4466, 0.3478, 0.4326, 0.3459, 0.4379, 0.3299, 0.5534, 0.3478, 0.5211, 0.3405, 0.5263, 0.3187, 0.551, 0.3312, 0.4737, 0.3187, 0.4789, 0.3405, 0.4466, 0.3478, 0.449, 0.3312, 0.5211, 0.3405, 0.5, 0.3375, 0.5, 0.3095, 0.5263, 0.3187, 0.5, 0.3095, 0.5, 0.3375, 0.4789, 0.3405, 0.4737, 0.3187, 0.539, 0.3055, 0.5521, 0.3064, 0.551, 0.3312, 0.5263, 0.3187, 0.449, 0.3312, 0.4479, 0.3064, 0.461, 0.3055, 0.4737, 0.3187, 0.5521, 0.3064, 0.5607, 0.3046, 0.5621, 0.3299, 0.551, 0.3312, 0.4379, 0.3299, 0.4393, 0.3046, 0.4479, 0.3064, 0.449, 0.3312, 0.57, 0.2997, 0.5749, 0.3179, 0.5621, 0.3299, 0.5607, 0.3046, 0.4379, 0.3299, 0.4251, 0.3179, 0.43, 0.2997, 0.4393, 0.3046, 0.5846, 0.2906, 0.5983, 0.2977, 0.5749, 0.3179, 0.57, 0.2997, 0.4251, 0.3179, 0.4017, 0.2977, 0.4154, 0.2906, 0.43, 0.2997, 0.5894, 0.2832, 0.6052, 0.2916, 0.5983, 0.2977, 0.5846, 0.2906, 0.4017, 0.2977, 0.3948, 0.2916, 0.4106, 0.2832, 0.4154, 0.2906, 0.5867, 0.2723, 0.6028, 0.2726, 0.6052, 0.2916, 0.5894, 0.2832, 0.3948, 0.2916, 0.3972, 0.2726, 0.4133, 0.2723, 0.4106, 0.2832, 0.5734, 0.2594, 0.5903, 0.2573, 0.6028, 0.2726, 0.5867, 0.2723, 0.3972, 0.2726, 0.4097, 0.2573, 0.4266, 0.2594, 0.4133, 0.2723, 0.5609, 0.2531, 0.5663, 0.2422, 0.5903, 0.2573, 0.5734, 0.2594, 0.4097, 0.2573, 0.4337, 0.2422, 0.4391, 0.2531, 0.4266, 0.2594, 0.5394, 0.2616, 0.5237, 0.2272, 0.5663, 0.2422, 0.5609, 0.2531, 0.4337, 0.2422, 0.4763, 0.2272, 0.4606, 0.2616, 0.4391, 0.2531, 0.5394, 0.2616, 0.5336, 0.2683, 0.5, 0.2515, 0.5237, 0.2272, 0.5, 0.2515, 0.4664, 0.2683, 0.4606, 0.2616, 0.4763, 0.2272, 0.539, 0.3055, 0.5263, 0.3187, 0.5, 0.3095, 0.529, 0.2925, 0.5, 0.3095, 0.4737, 0.3187, 0.461, 0.3055, 0.471, 0.2925, 0.529, 0.2925, 0.5, 0.3095, 0.5, 0.28, 0.5288, 0.2785, 0.5, 0.28, 0.5, 0.3095, 0.471, 0.2925, 0.4712, 0.2785, 0.5, 0.2515, 0.5336, 0.2683, 0.5288, 0.2785, 0.5, 0.28, 0.4712, 0.2785, 0.4664, 0.2683, 0.5, 0.2515, 0.5, 0.28, 0.5045, 0.1347, 0.5, 0.1335, 0.5, 0.1276, 0.5112, 0.1302, 0.5, 0.1276, 0.5, 0.1335, 0.4955, 0.1347, 0.4888, 0.1302, 0.5078, 0.1382, 0.5045, 0.1347, 0.5112, 0.1302, 0.5149, 0.1316, 0.4888, 0.1302, 0.4955, 0.1347, 0.4922, 0.1382, 0.4851, 0.1316, 0.508, 0.1467, 0.5078, 0.1382, 0.5149, 0.1316, 0.5173, 0.1374, 0.4851, 0.1316, 0.4922, 0.1382, 0.492, 0.1467, 0.4827, 0.1374, 0.5248, 0.1693, 0.5094, 0.173, 0.5092, 0.1491, 0.5193, 0.1451, 0.4908, 0.1491, 0.4906, 0.173, 0.4752, 0.1693, 0.4807, 0.1451, 0.508, 0.1467, 0.5173, 0.1374, 0.5193, 0.1451, 0.5092, 0.1491, 0.4807, 0.1451, 0.4827, 0.1374, 0.492, 0.1467, 0.4908, 0.1491, 0.5133, 0.1936, 0.5, 0.1891, 0.5, 0.1736, 0.5094, 0.173, 0.5, 0.1736, 0.5, 0.1891, 0.4867, 0.1936, 0.4906, 0.173, 0.5092, 0.1491, 0.5094, 0.173, 0.5, 0.1736, 0.5, 0.151, 0.5, 0.1736, 0.4906, 0.173, 0.4908, 0.1491, 0.5, 0.151, 0.5, 0.1453, 0.508, 0.1467, 0.5092, 0.1491, 0.5, 0.151, 0.4908, 0.1491, 0.492, 0.1467, 0.5, 0.1453, 0.5, 0.151, 0.52, 0.2039, 0.5144, 0.2048, 0.5117, 0.1987, 0.5133, 0.1936, 0.4883, 0.1987, 0.4856, 0.2048, 0.48, 0.2039, 0.4867, 0.1936, 0.5156, 0.2161, 0.5125, 0.2135, 0.5144, 0.2048, 0.52, 0.2039, 0.4856, 0.2048, 0.4875, 0.2135, 0.4844, 0.2161, 0.48, 0.2039, 0.5, 0.2195, 0.5054, 0.2151, 0.5125, 0.2135, 0.5156, 0.2161, 0.4875, 0.2135, 0.4946, 0.2151, 0.5, 0.2195, 0.4844, 0.2161, 0.5, 0.2151, 0.5, 0.2118, 0.5054, 0.2151, 0.5, 0.2195, 0.4946, 0.2151, 0.5, 0.2118, 0.5, 0.2151, 0.5, 0.2195, 0.5, 0.1891, 0.5133, 0.1936, 0.5117, 0.1987, 0.5, 0.194, 0.4883, 0.1987, 0.4867, 0.1936, 0.5, 0.1891, 0.5, 0.194, 0.5, 0.194, 0.5117, 0.1987, 0.5089, 0.2017, 0.5, 0.1983, 0.4911, 0.2017, 0.4883, 0.1987, 0.5, 0.194, 0.5, 0.1983, 0.5, 0.2118, 0.5, 0.2078, 0.5058, 0.2119, 0.5054, 0.2151, 0.4942, 0.2119, 0.5, 0.2078, 0.5, 0.2118, 0.4946, 0.2151, 0.5054, 0.2151, 0.5058, 0.2119, 0.51, 0.2108, 0.5125, 0.2135, 0.49, 0.2108, 0.4942, 0.2119, 0.4946, 0.2151, 0.4875, 0.2135, 0.5125, 0.2135, 0.51, 0.2108, 0.5112, 0.205, 0.5144, 0.2048, 0.4888, 0.205, 0.49, 0.2108, 0.4875, 0.2135, 0.4856, 0.2048, 0.5144, 0.2048, 0.5112, 0.205, 0.5089, 0.2017, 0.5117, 0.1987, 0.4911, 0.2017, 0.4888, 0.205, 0.4856, 0.2048, 0.4883, 0.1987, 0.5, 0.2078, 0.5112, 0.205, 0.51, 0.2108, 0.5058, 0.2119, 0.49, 0.2108, 0.4888, 0.205, 0.5, 0.2078, 0.4942, 0.2119, 0.5, 0.2078, 0.5, 0.1983, 0.5089, 0.2017, 0.5112, 0.205, 0.4911, 0.2017, 0.5, 0.1983, 0.5, 0.2078, 0.4888, 0.205, 0.5, 0.2195, 0.5156, 0.2161, 0.5237, 0.2272, 0.5, 0.2515, 0.4763, 0.2272, 0.4844, 0.2161, 0.5, 0.2195, 0.5, 0.2515, 0.5156, 0.2161, 0.52, 0.2039, 0.5292, 0.199, 0.5237, 0.2272, 0.4708, 0.199, 0.48, 0.2039, 0.4844, 0.2161, 0.4763, 0.2272, 0.52, 0.2039, 0.5133, 0.1936, 0.5273, 0.1872, 0.5292, 0.199, 0.4727, 0.1872, 0.4867, 0.1936, 0.48, 0.2039, 0.4708, 0.199, 0.5133, 0.1936, 0.5094, 0.173, 0.5248, 0.1693, 0.5273, 0.1872, 0.4752, 0.1693, 0.4906, 0.173, 0.4867, 0.1936, 0.4727, 0.1872, 0.5433, 0.1612, 0.5519, 0.1768, 0.5273, 0.1872, 0.5248, 0.1693, 0.4727, 0.1872, 0.4481, 0.1768, 0.4567, 0.1612, 0.4752, 0.1693, 0.5519, 0.1768, 0.5549, 0.1867, 0.5292, 0.199, 0.5273, 0.1872, 0.4708, 0.199, 0.4451, 0.1867, 0.4481, 0.1768, 0.4727, 0.1872, 0.5573, 0.1985, 0.5237, 0.2272, 0.5292, 0.199, 0.5549, 0.1867, 0.4708, 0.199, 0.4763, 0.2272, 0.4427, 0.1985, 0.4451, 0.1867, 0.508, 0.1467, 0.5, 0.1453, 0.5, 0.1444, 0.5065, 0.1449, 0.5, 0.1444, 0.5, 0.1453, 0.492, 0.1467, 0.4935, 0.1449, 0.5078, 0.1382, 0.508, 0.1467, 0.5065, 0.1449, 0.5064, 0.1393, 0.4935, 0.1449, 0.492, 0.1467, 0.4922, 0.1382, 0.4936, 0.1393, 0.5045, 0.1347, 0.5078, 0.1382, 0.5064, 0.1393, 0.5034, 0.1359, 0.4936, 0.1393, 0.4922, 0.1382, 0.4955, 0.1347, 0.4966, 0.1359, 0.5, 0.1335, 0.5045, 0.1347, 0.5034, 0.1359, 0.5, 0.1348, 0.4966, 0.1359, 0.4955, 0.1347, 0.5, 0.1335, 0.5, 0.1348, 0.5, 0.1348, 0.5034, 0.1359, 0.5023, 0.1383, 0.5, 0.138, 0.4977, 0.1383, 0.4966, 0.1359, 0.5, 0.1348, 0.5, 0.138, 0.5034, 0.1359, 0.5064, 0.1393, 0.5044, 0.14, 0.5023, 0.1383, 0.4956, 0.14, 0.4936, 0.1393, 0.4966, 0.1359, 0.4977, 0.1383, 0.5064, 0.1393, 0.5065, 0.1449, 0.5045, 0.1423, 0.5044, 0.14, 0.4955, 0.1423, 0.4935, 0.1449, 0.4936, 0.1393, 0.4956, 0.14, 0.5065, 0.1449, 0.5, 0.1444, 0.5, 0.1415, 0.5045, 0.1423, 0.5, 0.1415, 0.5, 0.1444, 0.4935, 0.1449, 0.4955, 0.1423, 0.5, 0.1415, 0.5, 0.138, 0.5023, 0.1383, 0.5045, 0.1423, 0.4977, 0.1383, 0.5, 0.138, 0.5, 0.1415, 0.4955, 0.1423, 0.5045, 0.1423, 0.5023, 0.1383, 0.5044, 0.14, 0.4956, 0.14, 0.4977, 0.1383, 0.4955, 0.1423, 0.5288, 0.2785, 0.5336, 0.2683, 0.5411, 0.2725, 0.539, 0.2795, 0.4589, 0.2725, 0.4664, 0.2683, 0.4712, 0.2785, 0.461, 0.2795, 0.529, 0.2925, 0.5288, 0.2785, 0.539, 0.2795, 0.5417, 0.2876, 0.461, 0.2795, 0.4712, 0.2785, 0.471, 0.2925, 0.4583, 0.2876, 0.539, 0.3055, 0.529, 0.2925, 0.5417, 0.2876, 0.5465, 0.2952, 0.4583, 0.2876, 0.471, 0.2925, 0.461, 0.3055, 0.4535, 0.2952, 0.5336, 0.2683, 0.5394, 0.2616, 0.5457, 0.2685, 0.5411, 0.2725, 0.4543, 0.2685, 0.4606, 0.2616, 0.4664, 0.2683, 0.4589, 0.2725, 0.5394, 0.2616, 0.5609, 0.2531, 0.5593, 0.2643, 0.5457, 0.2685, 0.4407, 0.2643, 0.4391, 0.2531, 0.4606, 0.2616, 0.4543, 0.2685, 0.5609, 0.2531, 0.5734, 0.2594, 0.5674, 0.2678, 0.5593, 0.2643, 0.4326, 0.2678, 0.4266, 0.2594, 0.4391, 0.2531, 0.4407, 0.2643, 0.5734, 0.2594, 0.5867, 0.2723, 0.5772, 0.2744, 0.5674, 0.2678, 0.4228, 0.2744, 0.4133, 0.2723, 0.4266, 0.2594, 0.4326, 0.2678, 0.5867, 0.2723, 0.5894, 0.2832, 0.5779, 0.2823, 0.5772, 0.2744, 0.4221, 0.2823, 0.4106, 0.2832, 0.4133, 0.2723, 0.4228, 0.2744, 0.5894, 0.2832, 0.5846, 0.2906, 0.5764, 0.2878, 0.5779, 0.2823, 0.4236, 0.2878, 0.4154, 0.2906, 0.4106, 0.2832, 0.4221, 0.2823, 0.5846, 0.2906, 0.57, 0.2997, 0.5649, 0.2919, 0.5764, 0.2878, 0.4351, 0.2919, 0.43, 0.2997, 0.4154, 0.2906, 0.4236, 0.2878, 0.57, 0.2997, 0.5607, 0.3046, 0.5599, 0.2959, 0.5649, 0.2919, 0.4401, 0.2959, 0.4393, 0.3046, 0.43, 0.2997, 0.4351, 0.2919, 0.5607, 0.3046, 0.5521, 0.3064, 0.5542, 0.2967, 0.5599, 0.2959, 0.4458, 0.2967, 0.4479, 0.3064, 0.4393, 0.3046, 0.4401, 0.2959, 0.5521, 0.3064, 0.539, 0.3055, 0.5465, 0.2952, 0.5542, 0.2967, 0.4535, 0.2952, 0.461, 0.3055, 0.4479, 0.3064, 0.4458, 0.2967, 0.5542, 0.2967, 0.5465, 0.2952, 0.5518, 0.2891, 0.5554, 0.2914, 0.4482, 0.2891, 0.4535, 0.2952, 0.4458, 0.2967, 0.4446, 0.2914, 0.5599, 0.2959, 0.5542, 0.2967, 0.5554, 0.2914, 0.5591, 0.291, 0.4446, 0.2914, 0.4458, 0.2967, 0.4401, 0.2959, 0.4409, 0.291, 0.5649, 0.2919, 0.5599, 0.2959, 0.5591, 0.291, 0.5635, 0.289, 0.4409, 0.291, 0.4401, 0.2959, 0.4351, 0.2919, 0.4365, 0.289, 0.5764, 0.2878, 0.5649, 0.2919, 0.5635, 0.289, 0.5699, 0.2845, 0.4365, 0.289, 0.4351, 0.2919, 0.4236, 0.2878, 0.4301, 0.2845, 0.5779, 0.2823, 0.5764, 0.2878, 0.5699, 0.2845, 0.5711, 0.2812, 0.4301, 0.2845, 0.4236, 0.2878, 0.4221, 0.2823, 0.4289, 0.2812, 0.5772, 0.2744, 0.5779, 0.2823, 0.5711, 0.2812, 0.5706, 0.2771, 0.4289, 0.2812, 0.4221, 0.2823, 0.4228, 0.2744, 0.4294, 0.2771, 0.5674, 0.2678, 0.5772, 0.2744, 0.5706, 0.2771, 0.5648, 0.2717, 0.4294, 0.2771, 0.4228, 0.2744, 0.4326, 0.2678, 0.4352, 0.2717, 0.5593, 0.2643, 0.5674, 0.2678, 0.5648, 0.2717, 0.5593, 0.2698, 0.4352, 0.2717, 0.4326, 0.2678, 0.4407, 0.2643, 0.4407, 0.2698, 0.5457, 0.2685, 0.5593, 0.2643, 0.5593, 0.2698, 0.5504, 0.2727, 0.4407, 0.2698, 0.4407, 0.2643, 0.4543, 0.2685, 0.4496, 0.2727, 0.5411, 0.2725, 0.5457, 0.2685, 0.5504, 0.2727, 0.548, 0.2762, 0.4496, 0.2727, 0.4543, 0.2685, 0.4589, 0.2725, 0.452, 0.2762, 0.5465, 0.2952, 0.5417, 0.2876, 0.5483, 0.2851, 0.5518, 0.2891, 0.4517, 0.2851, 0.4583, 0.2876, 0.4535, 0.2952, 0.4482, 0.2891, 0.5417, 0.2876, 0.539, 0.2795, 0.5478, 0.2801, 0.5483, 0.2851, 0.4522, 0.2801, 0.461, 0.2795, 0.4583, 0.2876, 0.4517, 0.2851, 0.539, 0.2795, 0.5411, 0.2725, 0.548, 0.2762, 0.5478, 0.2801, 0.452, 0.2762, 0.4589, 0.2725, 0.461, 0.2795, 0.4522, 0.2801, 0.5, 0.3375, 0.5211, 0.3405, 0.5196, 0.3677, 0.5, 0.3677, 0.4804, 0.3677, 0.4789, 0.3405, 0.5, 0.3375, 0.5, 0.3677, 0.5211, 0.3405, 0.5534, 0.3478, 0.5558, 0.3677, 0.5196, 0.3677, 0.4442, 0.3677, 0.4466, 0.3478, 0.4789, 0.3405, 0.4804, 0.3677, 0.5534, 0.3478, 0.5674, 0.3459, 0.5807, 0.3606, 0.5558, 0.3677, 0.4193, 0.3606, 0.4326, 0.3459, 0.4466, 0.3478, 0.4442, 0.3677, 0.5674, 0.3459, 0.5902, 0.3295, 0.6096, 0.3415, 0.5807, 0.3606, 0.3904, 0.3415, 0.4098, 0.3295, 0.4326, 0.3459, 0.4193, 0.3606, 0.5902, 0.3295, 0.613, 0.3058, 0.6329, 0.3122, 0.6096, 0.3415, 0.3671, 0.3122, 0.387, 0.3058, 0.4098, 0.3295, 0.3904, 0.3415, 0.613, 0.3058, 0.6217, 0.2946, 0.6399, 0.2931, 0.6329, 0.3122, 0.3601, 0.2931, 0.3783, 0.2946, 0.387, 0.3058, 0.3671, 0.3122, 0.6217, 0.2946, 0.625, 0.2623, 0.6347, 0.2566, 0.6399, 0.2931, 0.3653, 0.2566, 0.375, 0.2623, 0.3783, 0.2946, 0.3601, 0.2931, 0.625, 0.2623, 0.5995, 0.2435, 0.6141, 0.2333, 0.6347, 0.2566, 0.3859, 0.2333, 0.4005, 0.2435, 0.375, 0.2623, 0.3653, 0.2566, 0.5995, 0.2435, 0.5835, 0.2223, 0.5927, 0.2162, 0.6141, 0.2333, 0.4073, 0.2162, 0.4165, 0.2223, 0.4005, 0.2435, 0.3859, 0.2333, 0.5683, 0.1005, 0.5825, 0.1045, 0.5895, 0.1392, 0.565, 0.1225, 0.4105, 0.1392, 0.4175, 0.1045, 0.4317, 0.1005, 0.435, 0.1225, 0.5309, 0.09125, 0.5683, 0.1005, 0.565, 0.1225, 0.5372, 0.112, 0.435, 0.1225, 0.4317, 0.1005, 0.4691, 0.09125, 0.4628, 0.112, 0.5, 0.1069, 0.5309, 0.09125, 0.5372, 0.112, 0.5179, 0.1177, 0.4628, 0.112, 0.4691, 0.09125, 0.5, 0.1069, 0.4821, 0.1177, 0.5137, 0.1249, 0.5, 0.1209, 0.5, 0.1069, 0.5179, 0.1177, 0.5, 0.1069, 0.5, 0.1209, 0.4863, 0.1249, 0.4821, 0.1177, 0.5201, 0.1279, 0.5137, 0.1249, 0.5179, 0.1177, 0.5245, 0.1251, 0.4821, 0.1177, 0.4863, 0.1249, 0.4799, 0.1279, 0.4755, 0.1251, 0.5217, 0.1298, 0.5201, 0.1279, 0.5245, 0.1251, 0.5386, 0.128, 0.4755, 0.1251, 0.4799, 0.1279, 0.4783, 0.1298, 0.4614, 0.128, 0.5295, 0.1398, 0.5217, 0.1298, 0.5386, 0.128, 0.5581, 0.1412, 0.4614, 0.128, 0.4783, 0.1298, 0.4705, 0.1398, 0.4419, 0.1412, 0.5386, 0.128, 0.5372, 0.112, 0.565, 0.1225, 0.5581, 0.1412, 0.435, 0.1225, 0.4628, 0.112, 0.4614, 0.128, 0.4419, 0.1412, 0.5386, 0.128, 0.5245, 0.1251, 0.5179, 0.1177, 0.5372, 0.112, 0.4821, 0.1177, 0.4755, 0.1251, 0.4614, 0.128, 0.4628, 0.112, 0.5707, 0.1602, 0.5581, 0.1412, 0.565, 0.1225, 0.5895, 0.1392, 0.435, 0.1225, 0.4419, 0.1412, 0.4293, 0.1602, 0.4105, 0.1392, 0.5433, 0.1612, 0.5295, 0.1398, 0.5581, 0.1412, 0.5707, 0.1602, 0.4419, 0.1412, 0.4705, 0.1398, 0.4567, 0.1612, 0.4293, 0.1602, 0.5519, 0.1768, 0.5743, 0.1732, 0.5696, 0.1849, 0.5549, 0.1867, 0.4304, 0.1849, 0.4257, 0.1732, 0.4481, 0.1768, 0.4451, 0.1867, 0.5433, 0.1612, 0.5707, 0.1602, 0.5743, 0.1732, 0.5519, 0.1768, 0.4257, 0.1732, 0.4293, 0.1602, 0.4567, 0.1612, 0.4481, 0.1768, 0.5573, 0.1985, 0.5549, 0.1867, 0.5696, 0.1849, 0.5664, 0.1925, 0.4304, 0.1849, 0.4451, 0.1867, 0.4427, 0.1985, 0.4336, 0.1925, 0.5573, 0.1985, 0.5664, 0.1925, 0.5927, 0.2162, 0.5835, 0.2223, 0.4073, 0.2162, 0.4336, 0.1925, 0.4427, 0.1985, 0.4165, 0.2223, 0.7786, 0.1274, 0.7372, 0.1628, 0.7132, 0.152, 0.7383, 0.103, 0.2868, 0.152, 0.2628, 0.1628, 0.2214, 0.1274, 0.2617, 0.103, 0.7383, 0.103, 0.7132, 0.152, 0.6753, 0.1424, 0.6811, 0.09217, 0.3247, 0.1424, 0.2868, 0.152, 0.2617, 0.103, 0.3189, 0.09217, 0.6811, 0.09217, 0.6753, 0.1424, 0.6068, 0.1428, 0.597, 0.104, 0.3932, 0.1428, 0.3247, 0.1424, 0.3189, 0.09217, 0.403, 0.104, 0.597, 0.104, 0.6068, 0.1428, 0.5895, 0.1392, 0.5825, 0.1045, 0.4105, 0.1392, 0.3932, 0.1428, 0.403, 0.104, 0.4175, 0.1045, 0.5707, 0.1602, 0.5895, 0.1392, 0.6068, 0.1428, 0.5743, 0.1732, 0.3932, 0.1428, 0.4105, 0.1392, 0.4293, 0.1602, 0.4257, 0.1732, 0.6347, 0.2566, 0.6141, 0.2333, 0.6607, 0.216, 0.6757, 0.2387, 0.3393, 0.216, 0.3859, 0.2333, 0.3653, 0.2566, 0.3243, 0.2387, 0.8216, 0.1868, 0.7569, 0.2022, 0.7372, 0.1628, 0.7786, 0.1274, 0.2628, 0.1628, 0.2431, 0.2022, 0.1784, 0.1868, 0.2214, 0.1274, 0.7637, 0.3626, 0.7271, 0.3141, 0.7514, 0.2889, 0.8027, 0.3207, 0.2486, 0.2889, 0.2729, 0.3141, 0.2363, 0.3626, 0.1973, 0.3207, 0.8027, 0.3207, 0.7514, 0.2889, 0.766, 0.2574, 0.8297, 0.2522, 0.234, 0.2574, 0.2486, 0.2889, 0.1973, 0.3207, 0.1703, 0.2522, 0.8297, 0.2522, 0.766, 0.2574, 0.7569, 0.2022, 0.8216, 0.1868, 0.2431, 0.2022, 0.234, 0.2574, 0.1703, 0.2522, 0.1784, 0.1868, 0.6482, 0.3094, 0.6399, 0.2931, 0.6614, 0.2859, 0.6755, 0.2957, 0.3386, 0.2859, 0.3601, 0.2931, 0.3518, 0.3094, 0.3245, 0.2957, 0.6755, 0.2957, 0.6614, 0.2859, 0.6935, 0.27, 0.7154, 0.2814, 0.3065, 0.27, 0.3386, 0.2859, 0.3245, 0.2957, 0.2846, 0.2814, 0.7154, 0.2814, 0.6935, 0.27, 0.7134, 0.2529, 0.7343, 0.2617, 0.2866, 0.2529, 0.3065, 0.27, 0.2846, 0.2814, 0.2657, 0.2617, 0.7343, 0.2617, 0.7134, 0.2529, 0.7215, 0.2336, 0.7429, 0.239, 0.2785, 0.2336, 0.2866, 0.2529, 0.2657, 0.2617, 0.2571, 0.239, 0.7068, 0.2108, 0.7317, 0.2045, 0.7429, 0.239, 0.7215, 0.2336, 0.2571, 0.239, 0.2683, 0.2045, 0.2932, 0.2108, 0.2785, 0.2336, 0.7569, 0.2022, 0.766, 0.2574, 0.7429, 0.239, 0.7317, 0.2045, 0.2571, 0.239, 0.234, 0.2574, 0.2431, 0.2022, 0.2683, 0.2045, 0.766, 0.2574, 0.7514, 0.2889, 0.7343, 0.2617, 0.7429, 0.239, 0.2657, 0.2617, 0.2486, 0.2889, 0.234, 0.2574, 0.2571, 0.239, 0.7514, 0.2889, 0.7271, 0.3141, 0.7154, 0.2814, 0.7343, 0.2617, 0.2846, 0.2814, 0.2729, 0.3141, 0.2486, 0.2889, 0.2657, 0.2617, 0.7271, 0.3141, 0.6796, 0.3317, 0.6755, 0.2957, 0.7154, 0.2814, 0.3245, 0.2957, 0.3204, 0.3317, 0.2729, 0.3141, 0.2846, 0.2814, 0.6613, 0.3423, 0.6482, 0.3094, 0.6755, 0.2957, 0.6796, 0.3317, 0.3245, 0.2957, 0.3518, 0.3094, 0.3387, 0.3423, 0.3204, 0.3317, 0.7142, 0.3956, 0.6796, 0.3317, 0.7271, 0.3141, 0.7637, 0.3626, 0.1828, 0.2714, 0.2273, 0.2878, 0.1949, 0.3477, 0.1486, 0.3168, 0.6927, 0.3915, 0.6597, 0.3894, 0.6496, 0.3703, 0.6613, 0.3423, 0.3504, 0.3703, 0.3403, 0.3894, 0.3073, 0.3915, 0.3387, 0.3423, 0.6927, 0.3915, 0.6613, 0.3423, 0.6796, 0.3317, 0.7142, 0.3956, 0.3204, 0.3317, 0.3387, 0.3423, 0.3073, 0.3915, 0.2858, 0.3956, 0.695, 0.4082, 0.6927, 0.3915, 0.7142, 0.3956, 0.2858, 0.3956, 0.3073, 0.3915, 0.305, 0.4082, 0.6399, 0.2931, 0.6347, 0.2566, 0.6757, 0.2387, 0.6614, 0.2859, 0.3243, 0.2387, 0.3653, 0.2566, 0.3601, 0.2931, 0.3386, 0.2859, 0.6757, 0.2387, 0.6887, 0.2353, 0.6935, 0.27, 0.6614, 0.2859, 0.3065, 0.27, 0.3113, 0.2353, 0.3243, 0.2387, 0.3386, 0.2859, 0.6887, 0.2353, 0.6998, 0.2192, 0.7134, 0.2529, 0.6935, 0.27, 0.2866, 0.2529, 0.3002, 0.2192, 0.3113, 0.2353, 0.3065, 0.27, 0.7068, 0.2108, 0.7215, 0.2336, 0.7134, 0.2529, 0.6998, 0.2192, 0.2866, 0.2529, 0.2785, 0.2336, 0.2932, 0.2108, 0.3002, 0.2192, 0.6068, 0.1428, 0.6753, 0.1424, 0.6776, 0.17, 0.6263, 0.1818, 0.3224, 0.17, 0.3247, 0.1424, 0.3932, 0.1428, 0.3737, 0.1818, 0.6607, 0.216, 0.6263, 0.1818, 0.6776, 0.17, 0.6847, 0.1967, 0.3224, 0.17, 0.3737, 0.1818, 0.3393, 0.216, 0.3153, 0.1967, 0.6141, 0.2333, 0.5927, 0.2162, 0.6263, 0.1818, 0.6607, 0.216, 0.3737, 0.1818, 0.4073, 0.2162, 0.3859, 0.2333, 0.3393, 0.216, 0.5927, 0.2162, 0.5696, 0.1849, 0.5743, 0.1732, 0.6263, 0.1818, 0.4257, 0.1732, 0.4304, 0.1849, 0.4073, 0.2162, 0.3737, 0.1818, 0.5743, 0.1732, 0.6068, 0.1428, 0.6263, 0.1818, 0.3737, 0.1818, 0.3932, 0.1428, 0.4257, 0.1732, 0.5927, 0.2162, 0.5664, 0.1925, 0.5696, 0.1849, 0.4304, 0.1849, 0.4336, 0.1925, 0.4073, 0.2162, 0.7068, 0.2108, 0.7004, 0.1979, 0.7182, 0.177, 0.7317, 0.2045, 0.2818, 0.177, 0.2996, 0.1979, 0.2932, 0.2108, 0.2683, 0.2045, 0.7569, 0.2022, 0.7317, 0.2045, 0.7182, 0.177, 0.7372, 0.1628, 0.2818, 0.177, 0.2683, 0.2045, 0.2431, 0.2022, 0.2628, 0.1628, 0.6847, 0.1967, 0.6776, 0.17, 0.7182, 0.177, 0.7004, 0.1979, 0.2818, 0.177, 0.3224, 0.17, 0.3153, 0.1967, 0.2996, 0.1979, 0.6753, 0.1424, 0.7132, 0.152, 0.7182, 0.177, 0.6776, 0.17, 0.2818, 0.177, 0.2868, 0.152, 0.3247, 0.1424, 0.3224, 0.17, 0.7372, 0.1628, 0.7182, 0.177, 0.7132, 0.152, 0.2868, 0.152, 0.2818, 0.177, 0.2628, 0.1628, 0.566, 0.8282, 0.5244, 0.8282, 0.5292, 0.8028, 0.5549, 0.8, -0.05496, 0.7403, -0.04932, 0.7621, -0.09786, 0.7621, -0.08499, 0.738, 0.566, 0.8282, 0.5549, 0.8, 0.5775, 0.7858, 0.6193, 0.8047, -0.1113, 0.7258, -0.08499, 0.738, -0.09786, 0.7621, -0.1601, 0.742, 0.6193, 0.8047, 0.5775, 0.7858, 0.5776, 0.7622, 0.6072, 0.7518, -0.1114, 0.7056, -0.1113, 0.7258, -0.1601, 0.742, -0.146, 0.6967, 0.6072, 0.7518, 0.5776, 0.7622, 0.566, 0.747, 0.5823, 0.7375, -0.09795, 0.6925, -0.1114, 0.7056, -0.146, 0.6967, -0.1169, 0.6844, 0.5823, 0.7375, 0.566, 0.747, 0.551, 0.735, 0.5637, 0.7235, -0.08039, 0.6823, -0.09795, 0.6925, -0.1169, 0.6844, -0.09526, 0.6724, 0.5637, 0.7235, 0.551, 0.735, 0.5313, 0.7253, 0.541, 0.708, -0.05747, 0.6739, -0.08039, 0.6823, -0.09526, 0.6724, -0.06872, 0.6591, 0.551, 0.735, 0.5428, 0.7442, 0.5298, 0.7377, 0.5313, 0.7253, -0.05565, 0.6846, -0.07087, 0.6902, -0.08039, 0.6823, -0.05747, 0.6739, 0.566, 0.747, 0.5533, 0.7532, 0.5428, 0.7442, 0.551, 0.735, -0.07087, 0.6902, -0.08309, 0.6979, -0.09795, 0.6925, -0.08039, 0.6823, 0.5776, 0.7622, 0.5595, 0.7641, 0.5533, 0.7532, 0.566, 0.747, -0.08309, 0.6979, -0.09035, 0.7072, -0.1114, 0.7056, -0.09795, 0.6925, 0.5775, 0.7858, 0.5581, 0.7763, 0.5595, 0.7641, 0.5776, 0.7622, -0.09035, 0.7072, -0.0887, 0.7177, -0.1113, 0.7258, -0.1114, 0.7056, 0.5549, 0.8, 0.5471, 0.7841, 0.5581, 0.7763, 0.5775, 0.7858, -0.0887, 0.7177, -0.07584, 0.7243, -0.08499, 0.738, -0.1113, 0.7258, 0.5549, 0.8, 0.5292, 0.8028, 0.5322, 0.7852, 0.5471, 0.7841, -0.05843, 0.7253, -0.05496, 0.7403, -0.08499, 0.738, -0.07584, 0.7243, 0.6607, 0.216, 0.6847, 0.1967, 0.6887, 0.2045, 0.6782, 0.2111, 0.3113, 0.2045, 0.3153, 0.1967, 0.3393, 0.216, 0.3218, 0.2111, 0.5031, 0.6878, 0.541, 0.708, 0.5313, 0.7253, 0.5036, 0.7205, -0.05747, 0.6739, -0.06872, 0.6591, -0.02447, 0.6418, -0.02511, 0.6698, 0.6757, 0.2387, 0.6607, 0.216, 0.6782, 0.2111, 0.6887, 0.2353, 0.3218, 0.2111, 0.3393, 0.216, 0.3243, 0.2387, 0.3113, 0.2353, 0.5001, 0.8098, 0.5053, 0.7977, 0.5292, 0.8028, 0.5244, 0.8282, -0.05496, 0.7403, -0.02711, 0.736, -0.02101, 0.7464, -0.04932, 0.7621, 0.5313, 0.7253, 0.5298, 0.7377, 0.5165, 0.7355, 0.5036, 0.7205, -0.04011, 0.6827, -0.05565, 0.6846, -0.05747, 0.6739, -0.02511, 0.6698, 0.5112, 0.7411, 0.4973, 0.7343, 0.5036, 0.7205, 0.5165, 0.7355, -0.02511, 0.6698, -0.0177, 0.6817, -0.03398, 0.6875, -0.04011, 0.6827, 0.5087, 0.7509, 0.4973, 0.7343, 0.5112, 0.7411, 0.5123, 0.7479, -0.03398, 0.6875, -0.0177, 0.6817, -0.031, 0.6959, -0.03526, 0.6933, 0.5105, 0.7666, 0.4968, 0.7738, 0.4973, 0.7343, 0.5087, 0.7509, -0.0177, 0.6817, -0.01716, 0.7155, -0.03309, 0.7094, -0.031, 0.6959, 0.5053, 0.7977, 0.4968, 0.7738, 0.5105, 0.7666, 0.5182, 0.7798, -0.03309, 0.7094, -0.01716, 0.7155, -0.02711, 0.736, -0.04216, 0.7206, 0.5292, 0.8028, 0.5053, 0.7977, 0.5182, 0.7798, 0.5322, 0.7852, -0.04216, 0.7206, -0.02711, 0.736, -0.05496, 0.7403, -0.05843, 0.7253, 0.6887, 0.2353, 0.6963, 0.2141, 0.6996, 0.2168, 0.6998, 0.2192, 0.3004, 0.2168, 0.3037, 0.2141, 0.3113, 0.2353, 0.3002, 0.2192, 0.6887, 0.2353, 0.6782, 0.2111, 0.691, 0.2068, 0.6963, 0.2141, 0.309, 0.2068, 0.3218, 0.2111, 0.3113, 0.2353, 0.3037, 0.2141, 0.6782, 0.2111, 0.6887, 0.2045, 0.691, 0.2068, 0.309, 0.2068, 0.3113, 0.2045, 0.3218, 0.2111, 0.5322, 0.7852, 0.5182, 0.7798, 0.5249, 0.7696, 0.5342, 0.7741, -0.04999, 0.7119, -0.04216, 0.7206, -0.05843, 0.7253, -0.06077, 0.7158, 0.5182, 0.7798, 0.5105, 0.7666, 0.5181, 0.762, 0.5249, 0.7696, -0.04205, 0.7054, -0.03309, 0.7094, -0.04216, 0.7206, -0.04999, 0.7119, 0.5105, 0.7666, 0.5087, 0.7509, 0.5146, 0.7548, 0.5181, 0.762, -0.03795, 0.6993, -0.031, 0.6959, -0.03309, 0.7094, -0.04205, 0.7054, 0.5087, 0.7509, 0.5123, 0.7479, 0.5171, 0.7516, 0.5146, 0.7548, -0.04081, 0.6965, -0.03526, 0.6933, -0.031, 0.6959, -0.03795, 0.6993, 0.5123, 0.7479, 0.5112, 0.7411, 0.5188, 0.7467, 0.5171, 0.7516, -0.04284, 0.6923, -0.03398, 0.6875, -0.03526, 0.6933, -0.04081, 0.6965, 0.5112, 0.7411, 0.5165, 0.7355, 0.5213, 0.7426, 0.5188, 0.7467, -0.0457, 0.6888, -0.04011, 0.6827, -0.03398, 0.6875, -0.04284, 0.6923, 0.5165, 0.7355, 0.5298, 0.7377, 0.5285, 0.7457, 0.5213, 0.7426, -0.05415, 0.6915, -0.05565, 0.6846, -0.04011, 0.6827, -0.0457, 0.6888, 0.5471, 0.7841, 0.5322, 0.7852, 0.5342, 0.7741, 0.5431, 0.7748, -0.06077, 0.7158, -0.05843, 0.7253, -0.07584, 0.7243, -0.07122, 0.7164, 0.5581, 0.7763, 0.5471, 0.7841, 0.5431, 0.7748, 0.5483, 0.7713, -0.07122, 0.7164, -0.07584, 0.7243, -0.0887, 0.7177, -0.07729, 0.7134, 0.5595, 0.7641, 0.5581, 0.7763, 0.5483, 0.7713, 0.5491, 0.7646, -0.07729, 0.7134, -0.0887, 0.7177, -0.09035, 0.7072, -0.07822, 0.7076, 0.5533, 0.7532, 0.5595, 0.7641, 0.5491, 0.7646, 0.5448, 0.7576, -0.07822, 0.7076, -0.09035, 0.7072, -0.08309, 0.6979, -0.07317, 0.7017, 0.5428, 0.7442, 0.5533, 0.7532, 0.5448, 0.7576, 0.5373, 0.7511, -0.07317, 0.7017, -0.08309, 0.6979, -0.07087, 0.6902, -0.06437, 0.696, 0.5298, 0.7377, 0.5428, 0.7442, 0.5373, 0.7511, 0.5285, 0.7457, -0.06437, 0.696, -0.07087, 0.6902, -0.05565, 0.6846, -0.05415, 0.6915, 0.5171, 0.7516, 0.5188, 0.7467, 0.5257, 0.7515, 0.5225, 0.7569, -0.05086, 0.6964, -0.04284, 0.6923, -0.04081, 0.6965, -0.04717, 0.701, 0.5225, 0.7569, 0.5257, 0.7515, 0.5329, 0.7567, 0.5292, 0.7625, -0.0593, 0.7009, -0.05086, 0.6964, -0.04717, 0.701, -0.05498, 0.7059, 0.5292, 0.7625, 0.5329, 0.7567, 0.5395, 0.7616, 0.5365, 0.767, -0.06699, 0.7051, -0.0593, 0.7009, -0.05498, 0.7059, -0.06344, 0.7097, 0.5365, 0.767, 0.5395, 0.7616, 0.5439, 0.7653, 0.5429, 0.7696, -0.07207, 0.7082, -0.06699, 0.7051, -0.06344, 0.7097, -0.071, 0.7119, 0.5431, 0.7748, 0.5342, 0.7741, 0.5365, 0.767, 0.5429, 0.7696, -0.06344, 0.7097, -0.06077, 0.7158, -0.07122, 0.7164, -0.071, 0.7119, 0.5249, 0.7696, 0.5292, 0.7625, 0.5365, 0.767, 0.5342, 0.7741, -0.06344, 0.7097, -0.05498, 0.7059, -0.04999, 0.7119, -0.06077, 0.7158, 0.5249, 0.7696, 0.5181, 0.762, 0.5225, 0.7569, 0.5292, 0.7625, -0.04717, 0.701, -0.04205, 0.7054, -0.04999, 0.7119, -0.05498, 0.7059, 0.5171, 0.7516, 0.5225, 0.7569, 0.5181, 0.762, 0.5146, 0.7548, -0.04205, 0.7054, -0.04717, 0.701, -0.04081, 0.6965, -0.03795, 0.6993, 0.5213, 0.7426, 0.5285, 0.7457, 0.5257, 0.7515, 0.5188, 0.7467, -0.05086, 0.6964, -0.05415, 0.6915, -0.0457, 0.6888, -0.04284, 0.6923, 0.5373, 0.7511, 0.5329, 0.7567, 0.5257, 0.7515, 0.5285, 0.7457, -0.05086, 0.6964, -0.0593, 0.7009, -0.06437, 0.696, -0.05415, 0.6915, 0.5448, 0.7576, 0.5395, 0.7616, 0.5329, 0.7567, 0.5373, 0.7511, -0.0593, 0.7009, -0.06699, 0.7051, -0.07317, 0.7017, -0.06437, 0.696, 0.5491, 0.7646, 0.5439, 0.7653, 0.5395, 0.7616, 0.5448, 0.7576, -0.06699, 0.7051, -0.07207, 0.7082, -0.07822, 0.7076, -0.07317, 0.7017, 0.5483, 0.7713, 0.5429, 0.7696, 0.5439, 0.7653, 0.5491, 0.7646, -0.07207, 0.7082, -0.071, 0.7119, -0.07729, 0.7134, -0.07822, 0.7076, 0.5431, 0.7748, 0.5429, 0.7696, 0.5483, 0.7713, -0.07729, 0.7134, -0.071, 0.7119, -0.07122, 0.7164, 0.5637, 0.7235, 0.541, 0.708, 0.5658, 0.6954, 0.5806, 0.7136, -0.0977, 0.6483, -0.06872, 0.6591, -0.09526, 0.6724, -0.115, 0.6639, 0.5823, 0.7375, 0.5637, 0.7235, 0.5806, 0.7136, 0.5922, 0.7277, -0.115, 0.6639, -0.09526, 0.6724, -0.1169, 0.6844, -0.1285, 0.676, 0.6072, 0.7518, 0.5823, 0.7375, 0.5922, 0.7277, 0.6013, 0.7348, -0.1285, 0.676, -0.1169, 0.6844, -0.146, 0.6967, -0.1391, 0.6821, 0.6236, 0.7297, 0.6072, 0.7518, 0.6013, 0.7348, 0.6045, 0.725, -0.1391, 0.6821, -0.146, 0.6967, -0.1651, 0.6777, -0.1428, 0.6737, 0.6246, 0.7017, 0.6236, 0.7297, 0.6045, 0.725, 0.6009, 0.7077, -0.1428, 0.6737, -0.1651, 0.6777, -0.1663, 0.6537, -0.1386, 0.6589, 0.6214, 0.6823, 0.6246, 0.7017, 0.6009, 0.7077, 0.5937, 0.6905, -0.1386, 0.6589, -0.1663, 0.6537, -0.1625, 0.6371, -0.1303, 0.6441, 0.6009, 0.7077, 0.5806, 0.7136, 0.5658, 0.6954, 0.5937, 0.6905, -0.0977, 0.6483, -0.115, 0.6639, -0.1386, 0.6589, -0.1303, 0.6441, 0.6009, 0.7077, 0.6045, 0.725, 0.5922, 0.7277, 0.5806, 0.7136, -0.1285, 0.676, -0.1428, 0.6737, -0.1386, 0.6589, -0.115, 0.6639, 0.6045, 0.725, 0.6013, 0.7348, 0.5922, 0.7277, -0.1285, 0.676, -0.1391, 0.6821, -0.1428, 0.6737, 0.5869, 0.6765, 0.62, 0.6691, 0.6214, 0.6823, 0.5937, 0.6905, -0.1625, 0.6371, -0.1609, 0.6258, -0.1223, 0.6321, -0.1303, 0.6441, 0.5869, 0.6765, 0.5937, 0.6905, 0.5658, 0.6954, 0.5479, 0.6695, -0.0977, 0.6483, -0.1303, 0.6441, -0.1223, 0.6321, -0.07681, 0.6262, 0.5031, 0.6878, 0.5479, 0.6695, 0.5658, 0.6954, 0.541, 0.708, -0.0977, 0.6483, -0.07681, 0.6262, -0.02447, 0.6418, -0.06872, 0.6591])
me_x.update()
me_cube = bpy.data.meshes.new('Cube')
me_cube.from_pydata([(-1.0, -1.0, -1.0), (-1.0, -1.0, 1.0), (-1.0, 1.0, -1.0), (-1.0, 1.0, 1.0), (1.0, -1.0, -1.0), (1.0, -1.0, 1.0), (1.0, 1.0, -1.0), (1.0, 1.0, 1.0)], [], [(0, 1, 3, 2), (2, 3, 7, 6), (6, 7, 5, 4), (4, 5, 1, 0), (2, 6, 4, 0), (7, 3, 1, 5)])
_uv = me_cube.uv_layers.new(name='UVMap')
_uv.uv.foreach_set('vector', [1.149, 0.1789, 1.25, 0.1789, 1.25, 0.2789, 1.149, 0.2789, 1.149, 0.2789, 1.25, 0.2789, 1.25, 0.3789, 1.149, 0.3789, 1.149, 0.3789, 1.25, 0.3789, 1.25, 0.4789, 1.149, 0.4789, 1.149, 0.4789, 1.25, 0.4789, 1.25, 0.5789, 1.149, 0.5789, 1.048, 0.3789, 1.149, 0.3789, 1.149, 0.4789, 1.048, 0.4789, 1.25, 0.3789, 1.35, 0.3789, 1.35, 0.4789, 1.25, 0.4789])
me_cube.update()

# ---- objects
ob_suzanne = bpy.data.objects.new('Suzanne', me_x)
ob_cube = bpy.data.objects.new('Cube', me_cube)

# ---- transforms, parenting, visibility, modifiers, constraints
ob_suzanne.location = (0.0, 0.06483, 1.0)
ob_cube.location = (0.0, 4.646, 1.0)

# ---- collection membership
scene.collection.objects.link(ob_suzanne)
scene.collection.objects.link(ob_cube)

# ---- scene / render settings (as saved in the file)
scene.frame_start = 1; scene.frame_end = 250; scene.frame_set(1)
scene.render.engine = 'BLENDER_EEVEE_NEXT'
scene.render.resolution_x = 4000
scene.render.resolution_y = 2000
scene.render.fps = 30
scene.render.film_transparent = True
scene.eevee.use_taa_reprojection = False
bpy.context.view_layer.update()

# ---- added for rendering (the .blend has no active camera and no usable light): camera, sun + grey world if the file has none
cam_auto = bpy.data.cameras.new('AutoCamera')
cam_auto.lens = 50.0
cam_auto.sensor_width = 36.0
cam_auto.clip_end = 1000.0
ob_auto_camera = bpy.data.objects.new('AutoCamera', cam_auto)
scene.collection.objects.link(ob_auto_camera)
ob_auto_camera.location = (6.72633, -5.64215, 6.38106)
ob_auto_camera.rotation_euler = (1.09748, -7.21219e-08, 0.694738)
scene.camera = ob_auto_camera
light_auto_sun = bpy.data.lights.new('AutoSun', 'SUN')
light_auto_sun.energy = 3.0
light_auto_sun.angle = 0.0523599
ob_auto_sun = bpy.data.objects.new('AutoSun', light_auto_sun)
scene.collection.objects.link(ob_auto_sun)
ob_auto_sun.rotation_euler = (0.872665, 0.174533, 0.523599)
if scene.world is None:
    world_auto = bpy.data.worlds.new('AutoWorld')
    world_auto.color = (0.3, 0.3, 0.3)
    scene.world = world_auto
bpy.context.view_layer.update()
